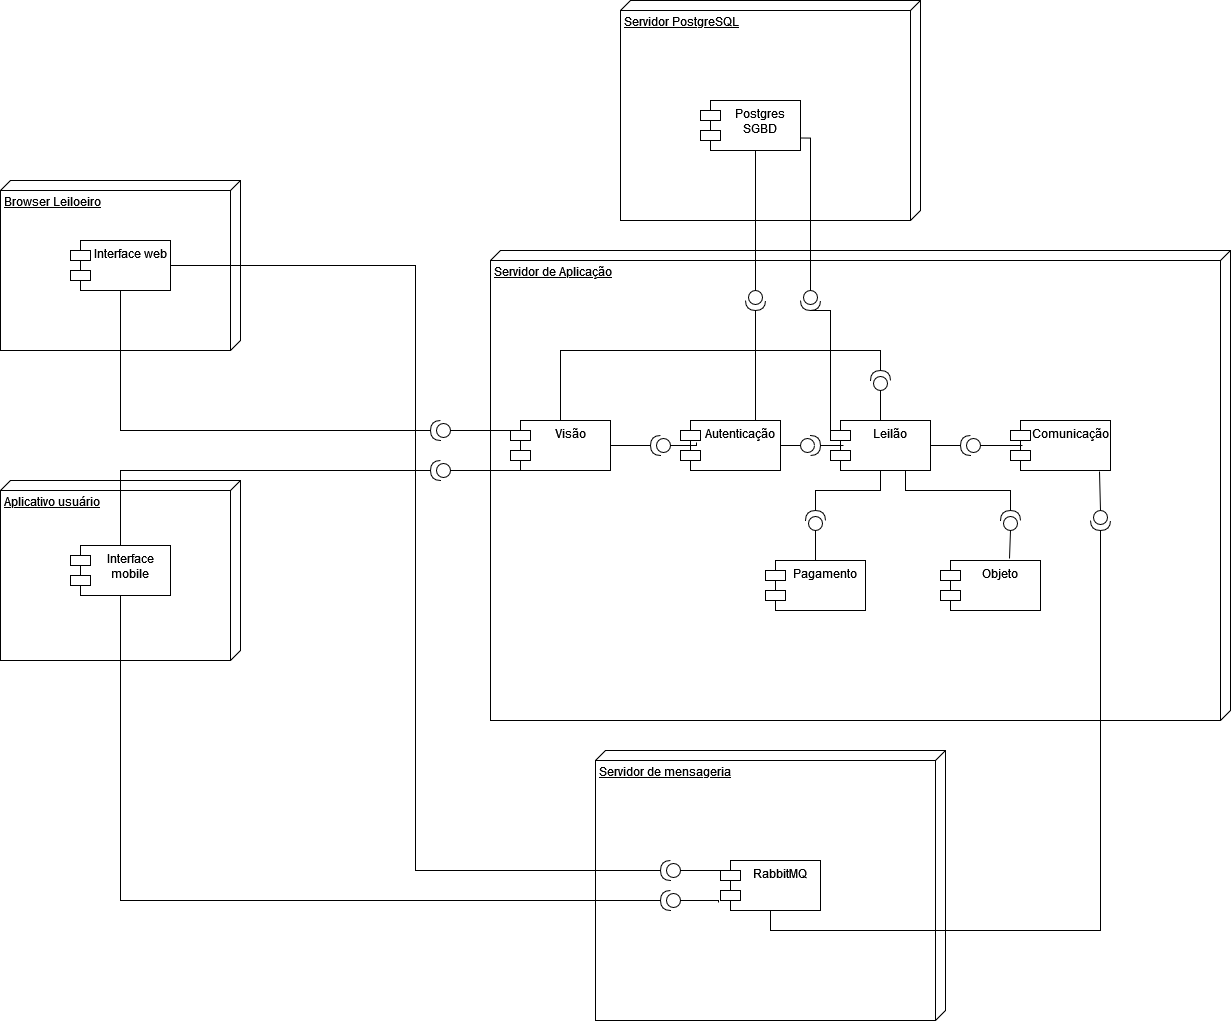

The diagram above was exported from draw.io. Its source (the exported page's mxGraphModel, read from the mxfile embedded in the PNG):
<mxGraphModel dx="2049" dy="2286" grid="1" gridSize="10" guides="1" tooltips="1" connect="1" arrows="1" fold="1" page="1" pageScale="1" pageWidth="827" pageHeight="1169" math="0" shadow="0">
  <root>
    <mxCell id="0" />
    <mxCell id="1" parent="0" />
    <mxCell id="U_5T6f7eMIfvQASJ46hJ-101" value="Servidor de mensageria" style="verticalAlign=top;align=left;spacingTop=8;spacingLeft=2;spacingRight=12;shape=cube;size=10;direction=south;fontStyle=4;html=1;whiteSpace=wrap;" vertex="1" parent="1">
      <mxGeometry x="615" y="730" width="350" height="270" as="geometry" />
    </mxCell>
    <mxCell id="U_5T6f7eMIfvQASJ46hJ-2" value="Servidor de Aplicação" style="verticalAlign=top;align=left;spacingTop=8;spacingLeft=2;spacingRight=12;shape=cube;size=10;direction=south;fontStyle=4;html=1;whiteSpace=wrap;" vertex="1" parent="1">
      <mxGeometry x="510" y="230" width="740" height="470" as="geometry" />
    </mxCell>
    <mxCell id="U_5T6f7eMIfvQASJ46hJ-1" value="Visão" style="shape=module;align=left;spacingLeft=20;align=center;verticalAlign=top;whiteSpace=wrap;html=1;movable=1;resizable=1;rotatable=1;deletable=1;editable=1;locked=0;connectable=1;" vertex="1" parent="1">
      <mxGeometry x="530" y="400" width="100" height="50" as="geometry" />
    </mxCell>
    <mxCell id="U_5T6f7eMIfvQASJ46hJ-3" value="Leilão" style="shape=module;align=left;spacingLeft=20;align=center;verticalAlign=top;whiteSpace=wrap;html=1;" vertex="1" parent="1">
      <mxGeometry x="850" y="400" width="100" height="50" as="geometry" />
    </mxCell>
    <mxCell id="U_5T6f7eMIfvQASJ46hJ-4" value="Objeto" style="shape=module;align=left;spacingLeft=20;align=center;verticalAlign=top;whiteSpace=wrap;html=1;" vertex="1" parent="1">
      <mxGeometry x="960" y="540" width="100" height="50" as="geometry" />
    </mxCell>
    <mxCell id="U_5T6f7eMIfvQASJ46hJ-5" value="Comunicação" style="shape=module;align=left;spacingLeft=20;align=center;verticalAlign=top;whiteSpace=wrap;html=1;" vertex="1" parent="1">
      <mxGeometry x="1030" y="400" width="100" height="50" as="geometry" />
    </mxCell>
    <mxCell id="U_5T6f7eMIfvQASJ46hJ-6" value="Pagamento" style="shape=module;align=left;spacingLeft=20;align=center;verticalAlign=top;whiteSpace=wrap;html=1;" vertex="1" parent="1">
      <mxGeometry x="785" y="540" width="100" height="50" as="geometry" />
    </mxCell>
    <mxCell id="U_5T6f7eMIfvQASJ46hJ-7" value="Servidor PostgreSQL" style="verticalAlign=top;align=left;spacingTop=8;spacingLeft=2;spacingRight=12;shape=cube;size=10;direction=south;fontStyle=4;html=1;whiteSpace=wrap;" vertex="1" parent="1">
      <mxGeometry x="640" y="-20" width="300" height="220" as="geometry" />
    </mxCell>
    <mxCell id="U_5T6f7eMIfvQASJ46hJ-8" value="Postgres SGBD" style="shape=module;align=left;spacingLeft=20;align=center;verticalAlign=top;whiteSpace=wrap;html=1;" vertex="1" parent="1">
      <mxGeometry x="720" y="80" width="100" height="50" as="geometry" />
    </mxCell>
    <mxCell id="U_5T6f7eMIfvQASJ46hJ-9" value="Autenticação" style="shape=module;align=left;spacingLeft=20;align=center;verticalAlign=top;whiteSpace=wrap;html=1;" vertex="1" parent="1">
      <mxGeometry x="700" y="400" width="100" height="50" as="geometry" />
    </mxCell>
    <mxCell id="U_5T6f7eMIfvQASJ46hJ-10" value="Browser Leiloeiro" style="verticalAlign=top;align=left;spacingTop=8;spacingLeft=2;spacingRight=12;shape=cube;size=10;direction=south;fontStyle=4;html=1;whiteSpace=wrap;" vertex="1" parent="1">
      <mxGeometry x="20" y="160" width="240" height="170" as="geometry" />
    </mxCell>
    <mxCell id="U_5T6f7eMIfvQASJ46hJ-11" value="Aplicativo usuário" style="verticalAlign=top;align=left;spacingTop=8;spacingLeft=2;spacingRight=12;shape=cube;size=10;direction=south;fontStyle=4;html=1;whiteSpace=wrap;" vertex="1" parent="1">
      <mxGeometry x="20" y="460" width="240" height="180" as="geometry" />
    </mxCell>
    <mxCell id="U_5T6f7eMIfvQASJ46hJ-12" value="Interface web" style="shape=module;align=left;spacingLeft=20;align=center;verticalAlign=top;whiteSpace=wrap;html=1;" vertex="1" parent="1">
      <mxGeometry x="90" y="220" width="100" height="50" as="geometry" />
    </mxCell>
    <mxCell id="U_5T6f7eMIfvQASJ46hJ-13" value="Interface mobile" style="shape=module;align=left;spacingLeft=20;align=center;verticalAlign=top;whiteSpace=wrap;html=1;" vertex="1" parent="1">
      <mxGeometry x="90" y="525" width="100" height="50" as="geometry" />
    </mxCell>
    <mxCell id="U_5T6f7eMIfvQASJ46hJ-39" style="edgeStyle=orthogonalEdgeStyle;rounded=0;orthogonalLoop=1;jettySize=auto;html=1;exitX=1;exitY=0.5;exitDx=0;exitDy=0;exitPerimeter=0;endArrow=none;endFill=0;" edge="1" parent="1" source="U_5T6f7eMIfvQASJ46hJ-34" target="U_5T6f7eMIfvQASJ46hJ-12">
      <mxGeometry relative="1" as="geometry" />
    </mxCell>
    <mxCell id="U_5T6f7eMIfvQASJ46hJ-34" value="" style="shape=providedRequiredInterface;html=1;verticalLabelPosition=bottom;sketch=0;direction=west;" vertex="1" parent="1">
      <mxGeometry x="450" y="400" width="20" height="20" as="geometry" />
    </mxCell>
    <mxCell id="U_5T6f7eMIfvQASJ46hJ-42" style="edgeStyle=orthogonalEdgeStyle;rounded=0;orthogonalLoop=1;jettySize=auto;html=1;exitX=1;exitY=0.5;exitDx=0;exitDy=0;exitPerimeter=0;endArrow=none;endFill=0;" edge="1" parent="1" source="U_5T6f7eMIfvQASJ46hJ-40" target="U_5T6f7eMIfvQASJ46hJ-13">
      <mxGeometry relative="1" as="geometry" />
    </mxCell>
    <mxCell id="U_5T6f7eMIfvQASJ46hJ-40" value="" style="shape=providedRequiredInterface;html=1;verticalLabelPosition=bottom;sketch=0;direction=west;" vertex="1" parent="1">
      <mxGeometry x="450" y="440" width="20" height="20" as="geometry" />
    </mxCell>
    <mxCell id="U_5T6f7eMIfvQASJ46hJ-41" style="edgeStyle=orthogonalEdgeStyle;rounded=0;orthogonalLoop=1;jettySize=auto;html=1;exitX=0;exitY=0.5;exitDx=0;exitDy=0;exitPerimeter=0;entryX=0;entryY=1;entryDx=10;entryDy=0;entryPerimeter=0;endArrow=none;endFill=0;" edge="1" parent="1" source="U_5T6f7eMIfvQASJ46hJ-40" target="U_5T6f7eMIfvQASJ46hJ-1">
      <mxGeometry relative="1" as="geometry">
        <Array as="points">
          <mxPoint x="540" y="450" />
          <mxPoint x="540" y="450" />
        </Array>
      </mxGeometry>
    </mxCell>
    <mxCell id="U_5T6f7eMIfvQASJ46hJ-73" style="edgeStyle=orthogonalEdgeStyle;rounded=0;orthogonalLoop=1;jettySize=auto;html=1;exitX=1;exitY=0.5;exitDx=0;exitDy=0;exitPerimeter=0;entryX=0.75;entryY=0;entryDx=0;entryDy=0;endArrow=none;endFill=0;" edge="1" parent="1" source="U_5T6f7eMIfvQASJ46hJ-44" target="U_5T6f7eMIfvQASJ46hJ-9">
      <mxGeometry relative="1" as="geometry" />
    </mxCell>
    <mxCell id="U_5T6f7eMIfvQASJ46hJ-44" value="" style="shape=providedRequiredInterface;html=1;verticalLabelPosition=bottom;sketch=0;direction=south;" vertex="1" parent="1">
      <mxGeometry x="765" y="270" width="20" height="20" as="geometry" />
    </mxCell>
    <mxCell id="U_5T6f7eMIfvQASJ46hJ-45" style="edgeStyle=orthogonalEdgeStyle;rounded=0;orthogonalLoop=1;jettySize=auto;html=1;exitX=0;exitY=0.5;exitDx=0;exitDy=0;exitPerimeter=0;entryX=0.6;entryY=1;entryDx=0;entryDy=0;entryPerimeter=0;endArrow=none;endFill=0;" edge="1" parent="1" source="U_5T6f7eMIfvQASJ46hJ-44" target="U_5T6f7eMIfvQASJ46hJ-8">
      <mxGeometry relative="1" as="geometry">
        <Array as="points">
          <mxPoint x="775" y="130" />
        </Array>
      </mxGeometry>
    </mxCell>
    <mxCell id="U_5T6f7eMIfvQASJ46hJ-50" style="edgeStyle=orthogonalEdgeStyle;rounded=0;orthogonalLoop=1;jettySize=auto;html=1;exitX=1;exitY=0.5;exitDx=0;exitDy=0;exitPerimeter=0;entryX=1;entryY=0.5;entryDx=0;entryDy=0;endArrow=none;endFill=0;" edge="1" parent="1" source="U_5T6f7eMIfvQASJ46hJ-48" target="U_5T6f7eMIfvQASJ46hJ-1">
      <mxGeometry relative="1" as="geometry" />
    </mxCell>
    <mxCell id="U_5T6f7eMIfvQASJ46hJ-48" value="" style="shape=providedRequiredInterface;html=1;verticalLabelPosition=bottom;sketch=0;direction=west;" vertex="1" parent="1">
      <mxGeometry x="670" y="415" width="20" height="20" as="geometry" />
    </mxCell>
    <mxCell id="U_5T6f7eMIfvQASJ46hJ-49" style="edgeStyle=orthogonalEdgeStyle;rounded=0;orthogonalLoop=1;jettySize=auto;html=1;exitX=0;exitY=0.5;exitDx=0;exitDy=0;exitPerimeter=0;entryX=0.16;entryY=0.44;entryDx=0;entryDy=0;entryPerimeter=0;endArrow=none;endFill=0;" edge="1" parent="1" source="U_5T6f7eMIfvQASJ46hJ-48" target="U_5T6f7eMIfvQASJ46hJ-9">
      <mxGeometry relative="1" as="geometry" />
    </mxCell>
    <mxCell id="U_5T6f7eMIfvQASJ46hJ-51" value="RabbitMQ" style="shape=module;align=left;spacingLeft=20;align=center;verticalAlign=top;whiteSpace=wrap;html=1;" vertex="1" parent="1">
      <mxGeometry x="740" y="840" width="100" height="50" as="geometry" />
    </mxCell>
    <mxCell id="U_5T6f7eMIfvQASJ46hJ-75" style="edgeStyle=orthogonalEdgeStyle;rounded=0;orthogonalLoop=1;jettySize=auto;html=1;exitX=1;exitY=0.5;exitDx=0;exitDy=0;exitPerimeter=0;endArrow=none;endFill=0;" edge="1" parent="1" source="U_5T6f7eMIfvQASJ46hJ-52" target="U_5T6f7eMIfvQASJ46hJ-3">
      <mxGeometry relative="1" as="geometry" />
    </mxCell>
    <mxCell id="U_5T6f7eMIfvQASJ46hJ-52" value="" style="shape=providedRequiredInterface;html=1;verticalLabelPosition=bottom;sketch=0;direction=west;" vertex="1" parent="1">
      <mxGeometry x="980" y="415" width="20" height="20" as="geometry" />
    </mxCell>
    <mxCell id="U_5T6f7eMIfvQASJ46hJ-56" style="edgeStyle=orthogonalEdgeStyle;rounded=0;orthogonalLoop=1;jettySize=auto;html=1;exitX=0;exitY=0.5;exitDx=0;exitDy=0;exitPerimeter=0;entryX=1;entryY=0.75;entryDx=0;entryDy=0;endArrow=none;endFill=0;" edge="1" parent="1" source="U_5T6f7eMIfvQASJ46hJ-55" target="U_5T6f7eMIfvQASJ46hJ-8">
      <mxGeometry relative="1" as="geometry">
        <Array as="points">
          <mxPoint x="830" y="118" />
        </Array>
      </mxGeometry>
    </mxCell>
    <mxCell id="U_5T6f7eMIfvQASJ46hJ-55" value="" style="shape=providedRequiredInterface;html=1;verticalLabelPosition=bottom;sketch=0;direction=south;" vertex="1" parent="1">
      <mxGeometry x="820" y="270" width="20" height="20" as="geometry" />
    </mxCell>
    <mxCell id="U_5T6f7eMIfvQASJ46hJ-95" style="edgeStyle=orthogonalEdgeStyle;rounded=0;orthogonalLoop=1;jettySize=auto;html=1;exitX=1;exitY=0.5;exitDx=0;exitDy=0;exitPerimeter=0;entryX=0.5;entryY=1;entryDx=0;entryDy=0;endArrow=none;endFill=0;" edge="1" parent="1" source="U_5T6f7eMIfvQASJ46hJ-59" target="U_5T6f7eMIfvQASJ46hJ-3">
      <mxGeometry relative="1" as="geometry" />
    </mxCell>
    <mxCell id="U_5T6f7eMIfvQASJ46hJ-59" value="" style="shape=providedRequiredInterface;html=1;verticalLabelPosition=bottom;sketch=0;direction=north;" vertex="1" parent="1">
      <mxGeometry x="825" y="490" width="20" height="20" as="geometry" />
    </mxCell>
    <mxCell id="U_5T6f7eMIfvQASJ46hJ-60" style="edgeStyle=orthogonalEdgeStyle;rounded=0;orthogonalLoop=1;jettySize=auto;html=1;exitX=0;exitY=0.5;exitDx=0;exitDy=0;exitPerimeter=0;entryX=0.65;entryY=0;entryDx=0;entryDy=0;entryPerimeter=0;endArrow=none;endFill=0;" edge="1" parent="1" source="U_5T6f7eMIfvQASJ46hJ-59" target="U_5T6f7eMIfvQASJ46hJ-6">
      <mxGeometry relative="1" as="geometry">
        <Array as="points">
          <mxPoint x="835" y="540" />
        </Array>
      </mxGeometry>
    </mxCell>
    <mxCell id="U_5T6f7eMIfvQASJ46hJ-84" style="edgeStyle=orthogonalEdgeStyle;rounded=0;orthogonalLoop=1;jettySize=auto;html=1;exitX=1;exitY=0.5;exitDx=0;exitDy=0;exitPerimeter=0;entryX=0.75;entryY=1;entryDx=0;entryDy=0;endArrow=none;endFill=0;" edge="1" parent="1" source="U_5T6f7eMIfvQASJ46hJ-62" target="U_5T6f7eMIfvQASJ46hJ-3">
      <mxGeometry relative="1" as="geometry" />
    </mxCell>
    <mxCell id="U_5T6f7eMIfvQASJ46hJ-62" value="" style="shape=providedRequiredInterface;html=1;verticalLabelPosition=bottom;sketch=0;direction=north;" vertex="1" parent="1">
      <mxGeometry x="1020" y="490" width="20" height="20" as="geometry" />
    </mxCell>
    <mxCell id="U_5T6f7eMIfvQASJ46hJ-68" style="edgeStyle=orthogonalEdgeStyle;rounded=0;orthogonalLoop=1;jettySize=auto;html=1;exitX=0;exitY=0.5;exitDx=0;exitDy=0;exitPerimeter=0;entryX=0.69;entryY=-0.04;entryDx=0;entryDy=0;entryPerimeter=0;endArrow=none;endFill=0;" edge="1" parent="1" source="U_5T6f7eMIfvQASJ46hJ-62" target="U_5T6f7eMIfvQASJ46hJ-4">
      <mxGeometry relative="1" as="geometry" />
    </mxCell>
    <mxCell id="U_5T6f7eMIfvQASJ46hJ-71" style="edgeStyle=orthogonalEdgeStyle;rounded=0;orthogonalLoop=1;jettySize=auto;html=1;exitX=0;exitY=0.5;exitDx=0;exitDy=0;exitPerimeter=0;entryX=1;entryY=0.5;entryDx=0;entryDy=0;endArrow=none;endFill=0;" edge="1" parent="1" source="U_5T6f7eMIfvQASJ46hJ-69" target="U_5T6f7eMIfvQASJ46hJ-9">
      <mxGeometry relative="1" as="geometry" />
    </mxCell>
    <mxCell id="U_5T6f7eMIfvQASJ46hJ-69" value="" style="shape=providedRequiredInterface;html=1;verticalLabelPosition=bottom;sketch=0;direction=east;" vertex="1" parent="1">
      <mxGeometry x="820" y="415" width="20" height="20" as="geometry" />
    </mxCell>
    <mxCell id="U_5T6f7eMIfvQASJ46hJ-70" style="edgeStyle=orthogonalEdgeStyle;rounded=0;orthogonalLoop=1;jettySize=auto;html=1;exitX=0;exitY=0.5;exitDx=0;exitDy=0;exitPerimeter=0;entryX=0.09;entryY=0.2;entryDx=0;entryDy=0;entryPerimeter=0;endArrow=none;endFill=0;" edge="1" parent="1" source="U_5T6f7eMIfvQASJ46hJ-34" target="U_5T6f7eMIfvQASJ46hJ-1">
      <mxGeometry relative="1" as="geometry" />
    </mxCell>
    <mxCell id="U_5T6f7eMIfvQASJ46hJ-72" style="edgeStyle=orthogonalEdgeStyle;rounded=0;orthogonalLoop=1;jettySize=auto;html=1;exitX=1;exitY=0.5;exitDx=0;exitDy=0;exitPerimeter=0;entryX=0.13;entryY=0.52;entryDx=0;entryDy=0;entryPerimeter=0;endArrow=none;endFill=0;" edge="1" parent="1" source="U_5T6f7eMIfvQASJ46hJ-69" target="U_5T6f7eMIfvQASJ46hJ-3">
      <mxGeometry relative="1" as="geometry" />
    </mxCell>
    <mxCell id="U_5T6f7eMIfvQASJ46hJ-74" style="edgeStyle=orthogonalEdgeStyle;rounded=0;orthogonalLoop=1;jettySize=auto;html=1;exitX=1;exitY=0.5;exitDx=0;exitDy=0;exitPerimeter=0;entryX=0;entryY=0;entryDx=0;entryDy=15;entryPerimeter=0;endArrow=none;endFill=0;" edge="1" parent="1" source="U_5T6f7eMIfvQASJ46hJ-55" target="U_5T6f7eMIfvQASJ46hJ-3">
      <mxGeometry relative="1" as="geometry">
        <Array as="points">
          <mxPoint x="850" y="290" />
        </Array>
      </mxGeometry>
    </mxCell>
    <mxCell id="U_5T6f7eMIfvQASJ46hJ-76" style="edgeStyle=orthogonalEdgeStyle;rounded=0;orthogonalLoop=1;jettySize=auto;html=1;exitX=0;exitY=0.5;exitDx=0;exitDy=0;exitPerimeter=0;entryX=0.12;entryY=0.5;entryDx=0;entryDy=0;entryPerimeter=0;endArrow=none;endFill=0;" edge="1" parent="1" source="U_5T6f7eMIfvQASJ46hJ-52" target="U_5T6f7eMIfvQASJ46hJ-5">
      <mxGeometry relative="1" as="geometry" />
    </mxCell>
    <mxCell id="U_5T6f7eMIfvQASJ46hJ-80" style="edgeStyle=orthogonalEdgeStyle;rounded=0;orthogonalLoop=1;jettySize=auto;html=1;exitX=1;exitY=0.5;exitDx=0;exitDy=0;exitPerimeter=0;entryX=0.5;entryY=1;entryDx=0;entryDy=0;endArrow=none;endFill=0;" edge="1" parent="1" source="U_5T6f7eMIfvQASJ46hJ-77" target="U_5T6f7eMIfvQASJ46hJ-51">
      <mxGeometry relative="1" as="geometry" />
    </mxCell>
    <mxCell id="U_5T6f7eMIfvQASJ46hJ-77" value="" style="shape=providedRequiredInterface;html=1;verticalLabelPosition=bottom;sketch=0;direction=south;" vertex="1" parent="1">
      <mxGeometry x="1110" y="490" width="20" height="20" as="geometry" />
    </mxCell>
    <mxCell id="U_5T6f7eMIfvQASJ46hJ-79" style="edgeStyle=orthogonalEdgeStyle;rounded=0;orthogonalLoop=1;jettySize=auto;html=1;exitX=0;exitY=0.5;exitDx=0;exitDy=0;exitPerimeter=0;entryX=0.89;entryY=1.02;entryDx=0;entryDy=0;entryPerimeter=0;endArrow=none;endFill=0;" edge="1" parent="1" source="U_5T6f7eMIfvQASJ46hJ-77" target="U_5T6f7eMIfvQASJ46hJ-5">
      <mxGeometry relative="1" as="geometry" />
    </mxCell>
    <mxCell id="U_5T6f7eMIfvQASJ46hJ-108" style="edgeStyle=orthogonalEdgeStyle;rounded=0;orthogonalLoop=1;jettySize=auto;html=1;exitX=1;exitY=0.5;exitDx=0;exitDy=0;exitPerimeter=0;entryX=1;entryY=0.5;entryDx=0;entryDy=0;endArrow=none;endFill=0;" edge="1" parent="1" source="U_5T6f7eMIfvQASJ46hJ-81" target="U_5T6f7eMIfvQASJ46hJ-12">
      <mxGeometry relative="1" as="geometry" />
    </mxCell>
    <mxCell id="U_5T6f7eMIfvQASJ46hJ-81" value="" style="shape=providedRequiredInterface;html=1;verticalLabelPosition=bottom;sketch=0;direction=west;" vertex="1" parent="1">
      <mxGeometry x="680" y="840" width="20" height="20" as="geometry" />
    </mxCell>
    <mxCell id="U_5T6f7eMIfvQASJ46hJ-107" style="edgeStyle=orthogonalEdgeStyle;rounded=0;orthogonalLoop=1;jettySize=auto;html=1;exitX=1;exitY=0.5;exitDx=0;exitDy=0;exitPerimeter=0;endArrow=none;endFill=0;" edge="1" parent="1" source="U_5T6f7eMIfvQASJ46hJ-83" target="U_5T6f7eMIfvQASJ46hJ-13">
      <mxGeometry relative="1" as="geometry" />
    </mxCell>
    <mxCell id="U_5T6f7eMIfvQASJ46hJ-83" value="" style="shape=providedRequiredInterface;html=1;verticalLabelPosition=bottom;sketch=0;direction=west;" vertex="1" parent="1">
      <mxGeometry x="680" y="870" width="20" height="20" as="geometry" />
    </mxCell>
    <mxCell id="U_5T6f7eMIfvQASJ46hJ-93" style="edgeStyle=orthogonalEdgeStyle;rounded=0;orthogonalLoop=1;jettySize=auto;html=1;exitX=1;exitY=0.5;exitDx=0;exitDy=0;exitPerimeter=0;endArrow=none;endFill=0;" edge="1" parent="1" source="U_5T6f7eMIfvQASJ46hJ-86" target="U_5T6f7eMIfvQASJ46hJ-1">
      <mxGeometry relative="1" as="geometry" />
    </mxCell>
    <mxCell id="U_5T6f7eMIfvQASJ46hJ-94" style="edgeStyle=orthogonalEdgeStyle;rounded=0;orthogonalLoop=1;jettySize=auto;html=1;exitX=0;exitY=0.5;exitDx=0;exitDy=0;exitPerimeter=0;entryX=0.5;entryY=0;entryDx=0;entryDy=0;endArrow=none;endFill=0;" edge="1" parent="1" source="U_5T6f7eMIfvQASJ46hJ-86" target="U_5T6f7eMIfvQASJ46hJ-3">
      <mxGeometry relative="1" as="geometry" />
    </mxCell>
    <mxCell id="U_5T6f7eMIfvQASJ46hJ-86" value="" style="shape=providedRequiredInterface;html=1;verticalLabelPosition=bottom;sketch=0;direction=north;" vertex="1" parent="1">
      <mxGeometry x="890" y="350" width="20" height="20" as="geometry" />
    </mxCell>
    <mxCell id="U_5T6f7eMIfvQASJ46hJ-105" style="edgeStyle=orthogonalEdgeStyle;rounded=0;orthogonalLoop=1;jettySize=auto;html=1;exitX=0;exitY=0.5;exitDx=0;exitDy=0;exitPerimeter=0;entryX=0;entryY=0;entryDx=0;entryDy=15;entryPerimeter=0;endArrow=none;endFill=0;" edge="1" parent="1" source="U_5T6f7eMIfvQASJ46hJ-81" target="U_5T6f7eMIfvQASJ46hJ-51">
      <mxGeometry relative="1" as="geometry">
        <Array as="points">
          <mxPoint x="740" y="850" />
        </Array>
      </mxGeometry>
    </mxCell>
    <mxCell id="U_5T6f7eMIfvQASJ46hJ-106" style="edgeStyle=orthogonalEdgeStyle;rounded=0;orthogonalLoop=1;jettySize=auto;html=1;exitX=0;exitY=0.5;exitDx=0;exitDy=0;exitPerimeter=0;entryX=-0.02;entryY=0.84;entryDx=0;entryDy=0;entryPerimeter=0;endArrow=none;endFill=0;" edge="1" parent="1" source="U_5T6f7eMIfvQASJ46hJ-83" target="U_5T6f7eMIfvQASJ46hJ-51">
      <mxGeometry relative="1" as="geometry" />
    </mxCell>
  </root>
</mxGraphModel>